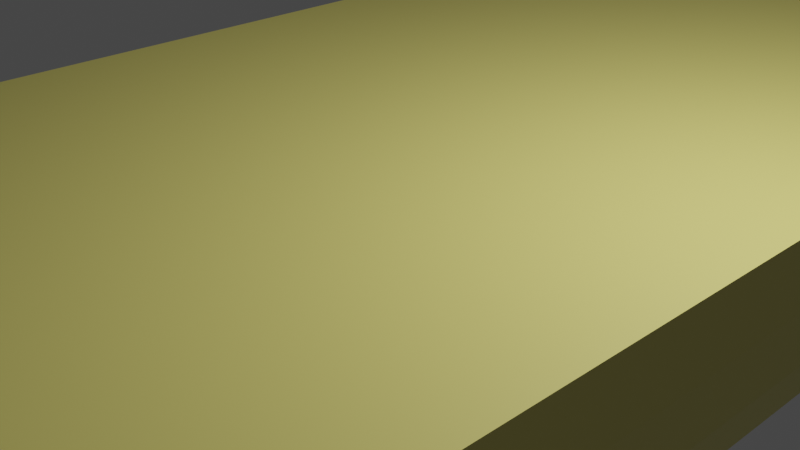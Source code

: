 # Source: barchetta_semplice.blend  (saved by Blender 3.5.10; exported with 4.5.12 LTS)
import bpy
from mathutils import Matrix  # noqa: F401  (used for matrix-valued properties, if any)

bpy.ops.wm.read_factory_settings(use_empty=True)
scene = bpy.context.scene
scene.name = 'Scene'

# ---- collections
col_collection_2 = bpy.data.collections.new('Collection 2'); scene.collection.children.link(col_collection_2)
col_collection = bpy.data.collections.new('Collection'); scene.collection.children.link(col_collection)

# ---- materials (node trees are filled in below, after node groups)
mat_scafo = bpy.data.materials.new('scafo')
mat_scafo.alpha_threshold = 0.0
mat_scafo.use_transparent_shadow = False
mat_scafo.roughness = 0.5
mat_scafo.line_color = (0.0, 0.0, 0.0, 1.0)
mat_deriva = bpy.data.materials.new('deriva')
mat_deriva.use_transparent_shadow = False
mat_zavorra = bpy.data.materials.new('zavorra')
mat_zavorra.use_transparent_shadow = False

# ---- material node trees
mat_scafo.use_nodes = True; mat_scafo.node_tree.nodes.clear()
_N = mat_scafo.node_tree.nodes; _L = mat_scafo.node_tree.links
n0 = _N.new('ShaderNodeOutputMaterial'); n0.name = 'Material Output'; n0.location = (300, 300)
n1 = _N.new('ShaderNodeBsdfPrincipled'); n1.name = 'Principled BSDF'; n1.location = (10, 300)
n1.distribution = 'GGX'
n1.subsurface_method = 'RANDOM_WALK_SKIN'
n1.inputs[0].default_value = (0.8, 0.7256, 0.1969, 1.0)
n1.inputs[3].default_value = 1.45
n1.inputs[27].default_value = (0.0, 0.0, 0.0, 1.0)
n1.inputs[28].default_value = 1.0
_L.new(n1.outputs[0], n0.inputs[0])
n0.is_active_output = True
mat_deriva.use_nodes = True; mat_deriva.node_tree.nodes.clear()
_N = mat_deriva.node_tree.nodes; _L = mat_deriva.node_tree.links
n0 = _N.new('ShaderNodeBsdfPrincipled'); n0.name = 'Principled BSDF'; n0.location = (10, 300)
n0.distribution = 'GGX'
n0.subsurface_method = 'RANDOM_WALK_SKIN'
n0.inputs[0].default_value = (0.8, 0.1846, 0.2092, 1.0)
n0.inputs[3].default_value = 1.45
n0.inputs[27].default_value = (0.0, 0.0, 0.0, 1.0)
n0.inputs[28].default_value = 1.0
n1 = _N.new('ShaderNodeOutputMaterial'); n1.name = 'Material Output'; n1.location = (300, 300)
_L.new(n0.outputs[0], n1.inputs[0])
n1.is_active_output = True
mat_zavorra.use_nodes = True; mat_zavorra.node_tree.nodes.clear()
_N = mat_zavorra.node_tree.nodes; _L = mat_zavorra.node_tree.links
n0 = _N.new('ShaderNodeBsdfPrincipled'); n0.name = 'Principled BSDF'; n0.location = (10, 300)
n0.distribution = 'GGX'
n0.subsurface_method = 'RANDOM_WALK_SKIN'
n0.inputs[0].default_value = (0.001672, 0.1503, 0.0, 1.0)
n0.inputs[3].default_value = 1.45
n0.inputs[27].default_value = (0.0, 0.0, 0.0, 1.0)
n0.inputs[28].default_value = 1.0
n1 = _N.new('ShaderNodeOutputMaterial'); n1.name = 'Material Output'; n1.location = (300, 300)
_L.new(n0.outputs[0], n1.inputs[0])
n1.is_active_output = True

# ---- world
world_world = bpy.data.worlds.new('World'); scene.world = world_world
world_world.use_nodes = True; world_world.node_tree.nodes.clear()
_N = world_world.node_tree.nodes; _L = world_world.node_tree.links
n0 = _N.new('ShaderNodeOutputWorld'); n0.name = 'World Output'; n0.location = (300, 300)
n1 = _N.new('ShaderNodeBackground'); n1.name = 'Background'; n1.location = (10, 300)
n1.inputs[0].default_value = (0.05088, 0.05088, 0.05088, 1.0)
_L.new(n1.outputs[0], n0.inputs[0])
n0.is_active_output = True
world_world.color = (0.05088, 0.05088, 0.05088)
world_world.use_sun_shadow = False
world_world.sun_shadow_jitter_overblur = 0.0

# ---- cameras
cam_camera = bpy.data.cameras.new('Camera')
cam_camera.clip_end = 100.0
cam_camera.ortho_scale = 7.314

# ---- lights
light_light = bpy.data.lights.new('Light', 'POINT')
light_light.transmission_factor = 0.0
light_light.energy = 1000.0
light_light.shadow_soft_size = 0.1
light_light.shadow_maximum_resolution = 0.006
light_light.use_absolute_resolution = True

# ---- meshes
me_barca = bpy.data.meshes.new('barca')
me_barca.from_pydata([(1.0, 1.0, 1.0), (0.4324, 0.4149, -2.843), (1.0, -1.0, 1.0), (0.4324, -0.4499, -2.843), (-1.0, 1.0, 1.0), (-0.4324, 0.4149, -2.843), (-1.0, -1.0, 1.0), (-0.4324, -0.4499, -2.843), (0.0, 0.4927, -2.843), (0.0, -1.459, 1.0), (0.0, -0.6482, -2.843), (0.0, 1.18, 1.0), (-0.4324, -0.01549, -2.843), (1.0, 0.004556, 1.0), (-1.0, 0.004556, 1.0), (0.4324, -0.01549, -2.843), (0.0, 0.000325, 1.0), (0.9309, 0.9286, -0.781), (-0.9309, -0.9331, -0.781), (0.9309, -0.9331, -0.781), (-0.9309, 0.9286, -0.781), (0.0, 1.096, -0.781), (0.0, -1.36, -0.781), (0.9309, 0.001994, -0.781), (-0.9309, 0.001994, -0.781), (-0.9764, -0.9772, 0.1095), (0.9764, 0.9757, 0.1095), (0.9764, -0.9772, 0.1095), (-0.9764, 0.9757, 0.1095), (0.0, 1.151, 0.1095), (0.0, -1.425, 0.1095), (0.9764, 0.003678, 0.1095), (-0.9764, 0.003678, 0.1095), (0.7872, 0.7804, -2.049), (0.7872, -0.794, -2.049), (-0.7872, 0.7804, -2.049), (0.0, 0.922, -2.049), (0.0, -1.155, -2.049), (0.7872, -0.003224, -2.049), (-0.7872, -0.003224, -2.049), (-0.7872, -0.794, -2.049), (-0.4324, -0.2327, -2.843), (-0.2162, 0.4538, -2.843), (0.2162, -0.549, -2.843), (0.4324, 0.1997, -2.843), (0.2162, 0.4538, -2.843), (-0.2162, -0.549, -2.843), (0.0, -0.3329, -3.737), (-0.4324, 0.1997, -2.843), (0.4324, -0.2327, -2.843), (0.0, 0.2375, -3.737), (-0.2162, -0.01658, -3.009), (0.2162, -0.01658, -3.009), (0.2162, 0.2186, -2.926), (-0.2162, 0.2186, -2.926), (-0.2162, -0.2828, -2.926), (0.2162, -0.2828, -2.926), (0.1081, 0.4733, -2.843), (-0.1081, -0.5986, -2.843), (0.0, -0.4906, -3.271), (0.0, 0.1099, -6.862), (0.03235, -0.01713, -6.862), (-0.1081, 0.4733, -2.843), (0.1081, -0.5986, -2.843), (0.0, -0.1753, -6.862), (0.0, 0.3651, -3.271), (-0.03235, -0.01713, -6.862), (0.2162, 0.101, -2.968), (0.2162, 0.3362, -2.884), (0.03235, 0.2281, -3.695), (-0.2162, 0.101, -2.968), (-0.2162, 0.3362, -2.884), (-0.03235, 0.2281, -3.695), (-0.2162, -0.4159, -2.884), (-0.2162, -0.1497, -2.968), (-0.03235, -0.3079, -3.695), (0.2162, -0.4159, -2.884), (0.2162, -0.1497, -2.968), (0.03235, -0.3079, -3.695), (0.03235, -0.1625, -6.8), (0.03235, -0.4532, -3.25), (-0.03235, -0.1625, -6.8), (-0.03235, 0.3507, -3.25), (0.03235, 0.3507, -3.25), (0.03235, 0.1055, -6.8), (-0.03235, 0.1055, -6.8), (-0.03235, -0.4532, -3.25), (0.0, 0.1102, -7.513), (0.03235, -0.01688, -7.513), (0.0, -0.1751, -7.513), (-0.03235, -0.01688, -7.513), (0.03235, -0.1623, -7.451), (-0.03235, -0.1623, -7.451), (0.03235, 0.1057, -7.451), (-0.03235, 0.1057, -7.451), (0.0, 0.4484, -7.793), (0.0, 0.1105, -8.473), (0.1176, 0.006767, -7.793), (0.0, -0.5431, -7.793), (-0.1176, 0.006767, -7.793), (0.1176, -0.4985, -7.731), (-0.1176, -0.4985, -7.731), (0.1176, 0.4329, -7.731), (-0.1176, 0.4329, -7.731), (0.0, 0.4489, -8.204), (0.1176, 0.007312, -8.204), (0.0, -0.5425, -8.204), (-0.1176, 0.007312, -8.204), (0.1176, -0.498, -8.142), (-0.1176, -0.498, -8.142), (0.1176, 0.4335, -8.142), (-0.1176, 0.4335, -8.142), (0.0, -0.01706, -8.556), (0.03235, -0.01651, -8.473), (0.0, -0.1747, -8.473), (-0.03235, -0.01651, -8.473), (0.03235, -0.1619, -8.41), (-0.03235, -0.1619, -8.41), (0.03235, 0.1061, -8.41), (-0.03235, 0.1061, -8.41)], [], [(16, 6, 9), (30, 6, 25), (14, 28, 32), (3, 43, 76), (13, 27, 31), (11, 26, 29), (28, 11, 29), (86, 10, 58), (2, 30, 27), (16, 2, 13), (0, 16, 13), (64, 92, 89), (26, 13, 31), (15, 52, 67), (25, 14, 32), (4, 16, 11), (40, 24, 39), (33, 23, 38), (19, 37, 34), (35, 21, 36), (21, 33, 36), (23, 34, 38), (24, 35, 39), (37, 18, 40), (18, 32, 24), (17, 31, 23), (27, 22, 19), (20, 29, 21), (29, 17, 21), (31, 19, 23), (32, 20, 24), (22, 25, 18), (46, 58, 37), (39, 5, 48), (38, 3, 49), (45, 57, 36), (62, 42, 36), (63, 43, 37), (38, 15, 44), (39, 12, 41), (84, 52, 61), (83, 53, 69), (44, 53, 68), (70, 51, 12), (71, 54, 48), (65, 72, 82), (73, 46, 7), (74, 55, 41), (81, 47, 75), (76, 63, 80), (77, 78, 79), (49, 56, 77), (79, 47, 64), (60, 93, 87), (52, 79, 61), (80, 10, 59), (78, 59, 47), (56, 80, 78), (74, 75, 55), (51, 81, 74), (64, 91, 79), (82, 54, 71), (62, 71, 42), (8, 82, 62), (65, 69, 50), (8, 83, 65), (57, 68, 83), (66, 94, 90), (50, 84, 60), (69, 67, 84), (85, 51, 70), (72, 70, 54), (50, 85, 72), (73, 58, 46), (55, 86, 73), (75, 59, 86), (91, 97, 88), (92, 99, 101), (93, 97, 102), (94, 99, 90), (61, 93, 84), (66, 92, 81), (60, 94, 85), (61, 91, 88), (95, 111, 103), (97, 108, 105), (99, 109, 101), (97, 110, 102), (87, 103, 94), (87, 102, 95), (89, 101, 98), (89, 100, 91), (105, 116, 113), (107, 117, 109), (105, 118, 110), (107, 119, 115), (95, 110, 104), (98, 109, 106), (98, 108, 100), (99, 111, 107), (96, 115, 119), (113, 114, 112), (115, 114, 117), (96, 113, 112), (104, 119, 111), (104, 118, 96), (106, 117, 114), (106, 116, 108), (16, 14, 6), (30, 9, 6), (14, 4, 28), (76, 56, 49), (49, 3, 76), (13, 2, 27), (11, 0, 26), (28, 4, 11), (86, 59, 10), (2, 9, 30), (16, 9, 2), (0, 11, 16), (64, 81, 92), (26, 0, 13), (67, 53, 44), (44, 15, 67), (25, 6, 14), (4, 14, 16), (40, 18, 24), (33, 17, 23), (19, 22, 37), (35, 20, 21), (21, 17, 33), (23, 19, 34), (24, 20, 35), (37, 22, 18), (18, 25, 32), (17, 26, 31), (27, 30, 22), (20, 28, 29), (29, 26, 17), (31, 27, 19), (32, 28, 20), (22, 30, 25), (58, 10, 37), (37, 40, 46), (40, 7, 46), (48, 12, 39), (39, 35, 5), (49, 15, 38), (38, 34, 3), (57, 8, 36), (36, 33, 45), (33, 1, 45), (42, 5, 35), (35, 36, 42), (36, 8, 62), (43, 3, 34), (34, 37, 43), (37, 10, 63), (44, 1, 38), (1, 33, 38), (41, 7, 39), (7, 40, 39), (84, 67, 52), (83, 68, 53), (68, 45, 1), (1, 44, 68), (12, 48, 70), (48, 54, 70), (48, 5, 71), (5, 42, 71), (65, 50, 72), (7, 41, 73), (41, 55, 73), (41, 12, 74), (12, 51, 74), (81, 64, 47), (76, 43, 63), (77, 56, 78), (77, 52, 15), (15, 49, 77), (79, 78, 47), (60, 84, 93), (52, 77, 79), (80, 63, 10), (78, 80, 59), (56, 76, 80), (74, 81, 75), (51, 66, 81), (64, 89, 91), (82, 72, 54), (62, 82, 71), (8, 65, 82), (65, 83, 69), (8, 57, 83), (57, 45, 68), (66, 85, 94), (50, 69, 84), (69, 53, 67), (85, 66, 51), (72, 85, 70), (50, 60, 85), (73, 86, 58), (55, 75, 86), (75, 47, 59), (91, 100, 97), (92, 90, 99), (93, 88, 97), (94, 103, 99), (61, 88, 93), (66, 90, 92), (60, 87, 94), (61, 79, 91), (95, 104, 111), (97, 100, 108), (99, 107, 109), (97, 105, 110), (87, 95, 103), (87, 93, 102), (89, 92, 101), (89, 98, 100), (105, 108, 116), (107, 115, 117), (105, 113, 118), (107, 111, 119), (95, 102, 110), (98, 101, 109), (98, 106, 108), (99, 103, 111), (96, 112, 115), (113, 116, 114), (115, 112, 114), (96, 118, 113), (104, 96, 119), (104, 110, 118), (106, 109, 117), (106, 114, 116)])
me_barca.polygons.foreach_set('material_index', [0, 0, 0, 0, 0, 0, 0, 1, 0, 0, 0, 1, 0, 0, 0, 0, 0, 0, 0, 0, 0, 0, 0, 0, 0, 0, 0, 0, 0, 0, 0, 0, 0, 0, 0, 0, 0, 0, 0, 0, 1, 1, 0, 0, 0, 1, 0, 0, 1, 1, 1, 0, 1, 1, 1, 1, 1, 1, 1, 1, 1, 1, 1, 1, 1, 1, 1, 1, 1, 1, 1, 1, 1, 1, 1, 1, 2, 2, 2, 2, 1, 1, 1, 1, 2, 2, 2, 2, 2, 2, 2, 2, 2, 2, 2, 2, 2, 2, 2, 2, 2, 2, 2, 2, 2, 2, 2, 2, 0, 0, 0, 0, 0, 0, 0, 0, 1, 0, 0, 0, 1, 0, 0, 0, 0, 0, 0, 0, 0, 0, 0, 0, 0, 0, 0, 0, 0, 0, 0, 0, 0, 0, 0, 0, 0, 0, 0, 0, 0, 0, 0, 0, 0, 0, 0, 0, 0, 0, 0, 0, 0, 0, 1, 1, 0, 0, 0, 0, 0, 0, 1, 0, 0, 0, 0, 1, 1, 1, 0, 0, 1, 1, 1, 1, 1, 1, 1, 1, 1, 1, 1, 1, 1, 1, 1, 1, 1, 1, 1, 1, 1, 1, 1, 1, 2, 2, 2, 2, 1, 1, 1, 1, 2, 2, 2, 2, 2, 2, 2, 2, 2, 2, 2, 2, 2, 2, 2, 2, 2, 2, 2, 2, 2, 2, 2, 2])
_uv = me_barca.uv_layers.new(name='UVMap')
_uv.uv.foreach_set('vector', [0.75, 0.6244, 0.875, 0.75, 0.75, 0.75, 0.5625, 0.875, 0.625, 1.0, 0.5625, 1.0, 0.625, 0.1256, 0.5625, 0.25, 0.5625, 0.1256, 0.375, 0.75, 0.3125, 0.75, 0.3125, 0.7186, 0.625, 0.6244, 0.5625, 0.75, 0.5625, 0.6244, 0.625, 0.375, 0.5625, 0.5, 0.5625, 0.375, 0.5625, 0.25, 0.625, 0.375, 0.5625, 0.375, 0.2188, 0.7186, 0.25, 0.75, 0.2188, 0.75, 0.625, 0.75, 0.5625, 0.875, 0.5625, 0.75, 0.75, 0.6244, 0.625, 0.75, 0.625, 0.6244, 0.625, 0.5, 0.75, 0.6244, 0.625, 0.6244, 0.25, 0.6558, 0.2188, 0.6558, 0.25, 0.6558, 0.5625, 0.5, 0.625, 0.6244, 0.5625, 0.6244, 0.375, 0.6244, 0.3125, 0.6244, 0.3125, 0.5933, 0.5625, 0.0, 0.625, 0.1256, 0.5625, 0.1256, 0.875, 0.5, 0.75, 0.6244, 0.75, 0.5, 0.4375, 0.0, 0.5, 0.1256, 0.4375, 0.1256, 0.4375, 0.5, 0.5, 0.6244, 0.4375, 0.6244, 0.5, 0.75, 0.4375, 0.875, 0.4375, 0.75, 0.4375, 0.25, 0.5, 0.375, 0.4375, 0.375, 0.5, 0.375, 0.4375, 0.5, 0.4375, 0.375, 0.5, 0.6244, 0.4375, 0.75, 0.4375, 0.6244, 0.5, 0.1256, 0.4375, 0.25, 0.4375, 0.1256, 0.4375, 0.875, 0.5, 1.0, 0.4375, 1.0, 0.5, 0.0, 0.5625, 0.1256, 0.5, 0.1256, 0.5, 0.5, 0.5625, 0.6244, 0.5, 0.6244, 0.5625, 0.75, 0.5, 0.875, 0.5, 0.75, 0.5, 0.25, 0.5625, 0.375, 0.5, 0.375, 0.5625, 0.375, 0.5, 0.5, 0.5, 0.375, 0.5625, 0.6244, 0.5, 0.75, 0.5, 0.6244, 0.5625, 0.1256, 0.5, 0.25, 0.5, 0.1256, 0.5, 0.875, 0.5625, 1.0, 0.5, 1.0, 0.375, 0.9375, 0.375, 0.9062, 0.4375, 0.875, 0.4375, 0.1256, 0.375, 0.25, 0.375, 0.1878, 0.4375, 0.6244, 0.375, 0.75, 0.375, 0.6872, 0.375, 0.4375, 0.375, 0.4062, 0.4375, 0.375, 0.375, 0.3438, 0.375, 0.3125, 0.4375, 0.375, 0.375, 0.8438, 0.375, 0.8125, 0.4375, 0.875, 0.4375, 0.6244, 0.375, 0.6244, 0.375, 0.5622, 0.4375, 0.1256, 0.375, 0.1256, 0.375, 0.06278, 0.2812, 0.5933, 0.3125, 0.6244, 0.2812, 0.6244, 0.2812, 0.5311, 0.3125, 0.5622, 0.2812, 0.5622, 0.375, 0.5622, 0.3125, 0.5622, 0.3125, 0.5311, 0.1875, 0.5933, 0.1875, 0.6244, 0.125, 0.6244, 0.1875, 0.5311, 0.1875, 0.5622, 0.125, 0.5622, 0.25, 0.5311, 0.2188, 0.5622, 0.2188, 0.5311, 0.1875, 0.7186, 0.1875, 0.75, 0.125, 0.75, 0.1875, 0.6558, 0.1875, 0.6872, 0.125, 0.6872, 0.2188, 0.6558, 0.25, 0.6872, 0.2188, 0.6872, 0.3125, 0.7186, 0.2812, 0.75, 0.2812, 0.7186, 0.3125, 0.6558, 0.2812, 0.6872, 0.2812, 0.6558, 0.375, 0.6872, 0.3125, 0.6872, 0.3125, 0.6558, 0.2812, 0.6558, 0.25, 0.6872, 0.25, 0.6558, 0.25, 0.5933, 0.2812, 0.5933, 0.25, 0.5933, 0.3125, 0.6244, 0.2812, 0.6558, 0.2812, 0.6244, 0.2812, 0.7186, 0.25, 0.75, 0.25, 0.7186, 0.2812, 0.6872, 0.25, 0.7186, 0.25, 0.6872, 0.3125, 0.6872, 0.2812, 0.7186, 0.2812, 0.6872, 0.1875, 0.6558, 0.2188, 0.6872, 0.1875, 0.6872, 0.1875, 0.6244, 0.2188, 0.6558, 0.1875, 0.6558, 0.25, 0.6558, 0.2812, 0.6558, 0.2812, 0.6558, 0.2188, 0.5311, 0.1875, 0.5622, 0.1875, 0.5311, 0.2188, 0.5, 0.1875, 0.5311, 0.1875, 0.5, 0.25, 0.5, 0.2188, 0.5311, 0.2188, 0.5, 0.25, 0.5311, 0.2812, 0.5622, 0.25, 0.5622, 0.25, 0.5, 0.2812, 0.5311, 0.25, 0.5311, 0.2812, 0.5, 0.3125, 0.5311, 0.2812, 0.5311, 0.2188, 0.6244, 0.2188, 0.5933, 0.2188, 0.6244, 0.25, 0.5622, 0.2812, 0.5933, 0.25, 0.5933, 0.2812, 0.5622, 0.3125, 0.5933, 0.2812, 0.5933, 0.2188, 0.5933, 0.1875, 0.6244, 0.1875, 0.5933, 0.2188, 0.5622, 0.1875, 0.5933, 0.1875, 0.5622, 0.25, 0.5622, 0.2188, 0.5933, 0.2188, 0.5622, 0.1875, 0.7186, 0.2188, 0.75, 0.1875, 0.75, 0.1875, 0.6872, 0.2188, 0.7186, 0.1875, 0.7186, 0.2188, 0.6872, 0.25, 0.7186, 0.2188, 0.7186, 0.2812, 0.6558, 0.2812, 0.6244, 0.2812, 0.6244, 0.2188, 0.6558, 0.2188, 0.6244, 0.2188, 0.6558, 0.2812, 0.5933, 0.2812, 0.6244, 0.2812, 0.5933, 0.2188, 0.5933, 0.2188, 0.6244, 0.2188, 0.6244, 0.2812, 0.6244, 0.2812, 0.5933, 0.2812, 0.5933, 0.2188, 0.6244, 0.2188, 0.6558, 0.2188, 0.6558, 0.25, 0.5933, 0.2188, 0.5933, 0.2188, 0.5933, 0.2812, 0.6244, 0.2812, 0.6558, 0.2812, 0.6244, 0.25, 0.5933, 0.2188, 0.5933, 0.2188, 0.5933, 0.2812, 0.6244, 0.2812, 0.6558, 0.2812, 0.6244, 0.2188, 0.6244, 0.2188, 0.6558, 0.2188, 0.6558, 0.2812, 0.6244, 0.2812, 0.5933, 0.2812, 0.5933, 0.25, 0.5933, 0.2188, 0.5933, 0.2188, 0.5933, 0.25, 0.5933, 0.2812, 0.5933, 0.25, 0.5933, 0.25, 0.6558, 0.2188, 0.6558, 0.25, 0.6558, 0.25, 0.6558, 0.2812, 0.6558, 0.2812, 0.6558, 0.2812, 0.6244, 0.2812, 0.6558, 0.2812, 0.6244, 0.2188, 0.6244, 0.2188, 0.6558, 0.2188, 0.6558, 0.2812, 0.6244, 0.2812, 0.5933, 0.2812, 0.5933, 0.2188, 0.6244, 0.2188, 0.5933, 0.2188, 0.6244, 0.25, 0.5933, 0.2812, 0.5933, 0.25, 0.5933, 0.25, 0.6558, 0.2188, 0.6558, 0.25, 0.6558, 0.25, 0.6558, 0.2812, 0.6558, 0.2812, 0.6558, 0.2188, 0.6244, 0.2188, 0.5933, 0.2188, 0.6244, 0.25, 0.5933, 0.2188, 0.6244, 0.2188, 0.5933, 0.2812, 0.6244, 0.25, 0.6558, 0.25, 0.6244, 0.2188, 0.6244, 0.25, 0.6558, 0.2188, 0.6558, 0.25, 0.5933, 0.2812, 0.6244, 0.25, 0.6244, 0.25, 0.5933, 0.2188, 0.5933, 0.2188, 0.5933, 0.25, 0.5933, 0.2812, 0.5933, 0.25, 0.5933, 0.25, 0.6558, 0.2188, 0.6558, 0.25, 0.6558, 0.25, 0.6558, 0.2812, 0.6558, 0.2812, 0.6558, 0.75, 0.6244, 0.875, 0.6244, 0.875, 0.75, 0.5625, 0.875, 0.625, 0.875, 0.625, 1.0, 0.625, 0.1256, 0.625, 0.25, 0.5625, 0.25, 0.3125, 0.7186, 0.3125, 0.6872, 0.375, 0.6872, 0.375, 0.6872, 0.375, 0.75, 0.3125, 0.7186, 0.625, 0.6244, 0.625, 0.75, 0.5625, 0.75, 0.625, 0.375, 0.625, 0.5, 0.5625, 0.5, 0.5625, 0.25, 0.625, 0.25, 0.625, 0.375, 0.2188, 0.7186, 0.25, 0.7186, 0.25, 0.75, 0.625, 0.75, 0.625, 0.875, 0.5625, 0.875, 0.75, 0.6244, 0.75, 0.75, 0.625, 0.75, 0.625, 0.5, 0.75, 0.5, 0.75, 0.6244, 0.25, 0.6558, 0.2188, 0.6558, 0.2188, 0.6558, 0.5625, 0.5, 0.625, 0.5, 0.625, 0.6244, 0.3125, 0.5933, 0.3125, 0.5622, 0.375, 0.5622, 0.375, 0.5622, 0.375, 0.6244, 0.3125, 0.5933, 0.5625, 0.0, 0.625, 0.0, 0.625, 0.1256, 0.875, 0.5, 0.875, 0.6244, 0.75, 0.6244, 0.4375, 0.0, 0.5, 0.0, 0.5, 0.1256, 0.4375, 0.5, 0.5, 0.5, 0.5, 0.6244, 0.5, 0.75, 0.5, 0.875, 0.4375, 0.875, 0.4375, 0.25, 0.5, 0.25, 0.5, 0.375, 0.5, 0.375, 0.5, 0.5, 0.4375, 0.5, 0.5, 0.6244, 0.5, 0.75, 0.4375, 0.75, 0.5, 0.1256, 0.5, 0.25, 0.4375, 0.25, 0.4375, 0.875, 0.5, 0.875, 0.5, 1.0, 0.5, 0.0, 0.5625, 0.0, 0.5625, 0.1256, 0.5, 0.5, 0.5625, 0.5, 0.5625, 0.6244, 0.5625, 0.75, 0.5625, 0.875, 0.5, 0.875, 0.5, 0.25, 0.5625, 0.25, 0.5625, 0.375, 0.5625, 0.375, 0.5625, 0.5, 0.5, 0.5, 0.5625, 0.6244, 0.5625, 0.75, 0.5, 0.75, 0.5625, 0.1256, 0.5625, 0.25, 0.5, 0.25, 0.5, 0.875, 0.5625, 0.875, 0.5625, 1.0, 0.375, 0.9062, 0.375, 0.875, 0.4375, 0.875, 0.4375, 0.875, 0.4375, 1.0, 0.375, 0.9375, 0.4375, 1.0, 0.375, 1.0, 0.375, 0.9375, 0.375, 0.1878, 0.375, 0.1256, 0.4375, 0.1256, 0.4375, 0.1256, 0.4375, 0.25, 0.375, 0.25, 0.375, 0.6872, 0.375, 0.6244, 0.4375, 0.6244, 0.4375, 0.6244, 0.4375, 0.75, 0.375, 0.75, 0.375, 0.4062, 0.375, 0.375, 0.4375, 0.375, 0.4375, 0.375, 0.4375, 0.5, 0.375, 0.4375, 0.4375, 0.5, 0.375, 0.5, 0.375, 0.4375, 0.375, 0.3125, 0.375, 0.25, 0.4375, 0.25, 0.4375, 0.25, 0.4375, 0.375, 0.375, 0.3125, 0.4375, 0.375, 0.375, 0.375, 0.375, 0.3438, 0.375, 0.8125, 0.375, 0.75, 0.4375, 0.75, 0.4375, 0.75, 0.4375, 0.875, 0.375, 0.8125, 0.4375, 0.875, 0.375, 0.875, 0.375, 0.8438, 0.375, 0.5622, 0.375, 0.5, 0.4375, 0.6244, 0.375, 0.5, 0.4375, 0.5, 0.4375, 0.6244, 0.375, 0.06278, 0.375, 0.0, 0.4375, 0.1256, 0.375, 0.0, 0.4375, 0.0, 0.4375, 0.1256, 0.2812, 0.5933, 0.3125, 0.5933, 0.3125, 0.6244, 0.2812, 0.5311, 0.3125, 0.5311, 0.3125, 0.5622, 0.3125, 0.5311, 0.3125, 0.5, 0.375, 0.5, 0.375, 0.5, 0.375, 0.5622, 0.3125, 0.5311, 0.125, 0.6244, 0.125, 0.5622, 0.1875, 0.5933, 0.125, 0.5622, 0.1875, 0.5622, 0.1875, 0.5933, 0.125, 0.5622, 0.125, 0.5, 0.1875, 0.5311, 0.125, 0.5, 0.1875, 0.5, 0.1875, 0.5311, 0.25, 0.5311, 0.25, 0.5622, 0.2188, 0.5622, 0.125, 0.75, 0.125, 0.6872, 0.1875, 0.7186, 0.125, 0.6872, 0.1875, 0.6872, 0.1875, 0.7186, 0.125, 0.6872, 0.125, 0.6244, 0.1875, 0.6558, 0.125, 0.6244, 0.1875, 0.6244, 0.1875, 0.6558, 0.2188, 0.6558, 0.25, 0.6558, 0.25, 0.6872, 0.3125, 0.7186, 0.3125, 0.75, 0.2812, 0.75, 0.3125, 0.6558, 0.3125, 0.6872, 0.2812, 0.6872, 0.3125, 0.6558, 0.3125, 0.6244, 0.375, 0.6244, 0.375, 0.6244, 0.375, 0.6872, 0.3125, 0.6558, 0.2812, 0.6558, 0.2812, 0.6872, 0.25, 0.6872, 0.25, 0.5933, 0.2812, 0.5933, 0.2812, 0.5933, 0.3125, 0.6244, 0.3125, 0.6558, 0.2812, 0.6558, 0.2812, 0.7186, 0.2812, 0.75, 0.25, 0.75, 0.2812, 0.6872, 0.2812, 0.7186, 0.25, 0.7186, 0.3125, 0.6872, 0.3125, 0.7186, 0.2812, 0.7186, 0.1875, 0.6558, 0.2188, 0.6558, 0.2188, 0.6872, 0.1875, 0.6244, 0.2188, 0.6244, 0.2188, 0.6558, 0.25, 0.6558, 0.25, 0.6558, 0.2812, 0.6558, 0.2188, 0.5311, 0.2188, 0.5622, 0.1875, 0.5622, 0.2188, 0.5, 0.2188, 0.5311, 0.1875, 0.5311, 0.25, 0.5, 0.25, 0.5311, 0.2188, 0.5311, 0.25, 0.5311, 0.2812, 0.5311, 0.2812, 0.5622, 0.25, 0.5, 0.2812, 0.5, 0.2812, 0.5311, 0.2812, 0.5, 0.3125, 0.5, 0.3125, 0.5311, 0.2188, 0.6244, 0.2188, 0.5933, 0.2188, 0.5933, 0.25, 0.5622, 0.2812, 0.5622, 0.2812, 0.5933, 0.2812, 0.5622, 0.3125, 0.5622, 0.3125, 0.5933, 0.2188, 0.5933, 0.2188, 0.6244, 0.1875, 0.6244, 0.2188, 0.5622, 0.2188, 0.5933, 0.1875, 0.5933, 0.25, 0.5622, 0.25, 0.5933, 0.2188, 0.5933, 0.1875, 0.7186, 0.2188, 0.7186, 0.2188, 0.75, 0.1875, 0.6872, 0.2188, 0.6872, 0.2188, 0.7186, 0.2188, 0.6872, 0.25, 0.6872, 0.25, 0.7186, 0.2812, 0.6558, 0.2812, 0.6558, 0.2812, 0.6244, 0.2188, 0.6558, 0.2188, 0.6244, 0.2188, 0.6244, 0.2812, 0.5933, 0.2812, 0.6244, 0.2812, 0.6244, 0.2188, 0.5933, 0.2188, 0.5933, 0.2188, 0.6244, 0.2812, 0.6244, 0.2812, 0.6244, 0.2812, 0.5933, 0.2188, 0.6244, 0.2188, 0.6244, 0.2188, 0.6558, 0.25, 0.5933, 0.25, 0.5933, 0.2188, 0.5933, 0.2812, 0.6244, 0.2812, 0.6558, 0.2812, 0.6558, 0.25, 0.5933, 0.25, 0.5933, 0.2188, 0.5933, 0.2812, 0.6244, 0.2812, 0.6558, 0.2812, 0.6558, 0.2188, 0.6244, 0.2188, 0.6244, 0.2188, 0.6558, 0.2812, 0.6244, 0.2812, 0.6244, 0.2812, 0.5933, 0.25, 0.5933, 0.25, 0.5933, 0.2188, 0.5933, 0.25, 0.5933, 0.2812, 0.5933, 0.2812, 0.5933, 0.25, 0.6558, 0.2188, 0.6558, 0.2188, 0.6558, 0.25, 0.6558, 0.25, 0.6558, 0.2812, 0.6558, 0.2812, 0.6244, 0.2812, 0.6558, 0.2812, 0.6558, 0.2188, 0.6244, 0.2188, 0.6244, 0.2188, 0.6558, 0.2812, 0.6244, 0.2812, 0.6244, 0.2812, 0.5933, 0.2188, 0.6244, 0.2188, 0.5933, 0.2188, 0.5933, 0.25, 0.5933, 0.2812, 0.5933, 0.2812, 0.5933, 0.25, 0.6558, 0.2188, 0.6558, 0.2188, 0.6558, 0.25, 0.6558, 0.25, 0.6558, 0.2812, 0.6558, 0.2188, 0.6244, 0.2188, 0.5933, 0.2188, 0.5933, 0.25, 0.5933, 0.25, 0.6244, 0.2188, 0.6244, 0.2812, 0.6244, 0.2812, 0.6558, 0.25, 0.6558, 0.2188, 0.6244, 0.25, 0.6244, 0.25, 0.6558, 0.25, 0.5933, 0.2812, 0.5933, 0.2812, 0.6244, 0.25, 0.5933, 0.25, 0.5933, 0.2188, 0.5933, 0.25, 0.5933, 0.2812, 0.5933, 0.2812, 0.5933, 0.25, 0.6558, 0.2188, 0.6558, 0.2188, 0.6558, 0.25, 0.6558, 0.25, 0.6558, 0.2812, 0.6558])
me_barca.materials.append(mat_scafo)
me_barca.materials.append(mat_deriva)
me_barca.materials.append(mat_zavorra)
me_barca.use_mirror_vertex_groups = False
me_barca.update()

# ---- objects
ob_barca = bpy.data.objects.new('barca', me_barca)
ob_light = bpy.data.objects.new('Light', light_light)
ob_camera = bpy.data.objects.new('Camera', cam_camera)

# ---- transforms, parenting, visibility, modifiers, constraints
ob_barca.location = (0.0, 0.0, 0.0)
ob_barca.scale = (3.9, 11.96, 1.0)
ob_barca.lock_rotations_4d = False
ob_barca.empty_display_type = 'ARROWS'
ob_barca.lineart.crease_threshold = 0.0
ob_light.location = (4.076, 1.005, 5.904)
ob_light.rotation_euler = (0.6503, 0.05522, 1.866)
ob_light.lock_rotations_4d = False
ob_light.empty_display_type = 'ARROWS'
ob_light.color = (0.0, 0.0, 0.0, 0.0)
ob_light.lineart.crease_threshold = 0.0
ob_camera.location = (7.359, -6.926, 4.958)
ob_camera.rotation_euler = (1.109, 0.0, 0.8149)
ob_camera.lock_rotations_4d = False
ob_camera.empty_display_type = 'ARROWS'
ob_camera.color = (0.0, 0.0, 0.0, 0.0)
ob_camera.display_type = 'WIRE'
ob_camera.lineart.crease_threshold = 0.0

# ---- collection membership
col_collection_2.objects.link(ob_barca)
col_collection.objects.link(ob_light)
col_collection.objects.link(ob_camera)

# ---- scene / render settings (as saved in the file)
scene.camera = ob_camera
scene.frame_start = 1; scene.frame_end = 250; scene.frame_set(1)
scene.render.engine = 'BLENDER_EEVEE_NEXT'
scene.cycles.sampling_pattern = 'TABULATED_SOBOL'
scene.cycles.use_light_tree = False
scene.view_settings.view_transform = 'Filmic'
bpy.context.view_layer.update()
